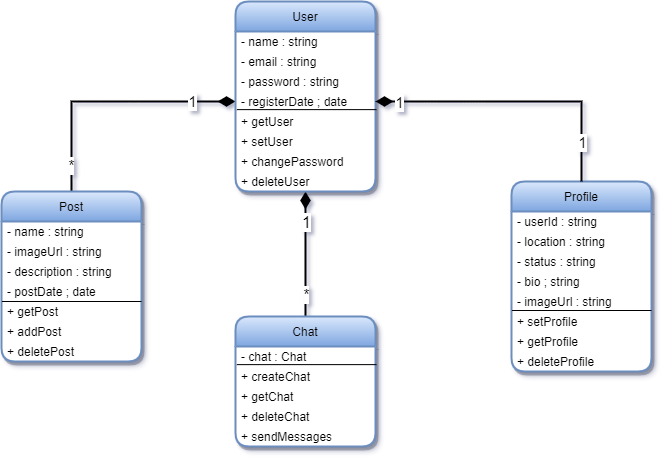

The diagram above was exported from draw.io. Its source (the exported page's mxGraphModel, read from the mxfile embedded in the PNG):
<mxGraphModel dx="1147" dy="662" grid="1" gridSize="10" guides="1" tooltips="1" connect="1" arrows="1" fold="1" page="1" pageScale="1" pageWidth="827" pageHeight="1169" background="#FFFFFF" math="0" shadow="1">
  <root>
    <mxCell id="WIyWlLk6GJQsqaUBKTNV-0" />
    <mxCell id="WIyWlLk6GJQsqaUBKTNV-1" parent="WIyWlLk6GJQsqaUBKTNV-0" />
    <mxCell id="VCV_sHk7PDAN3eqAanEs-20" value="" style="edgeStyle=orthogonalEdgeStyle;rounded=0;orthogonalLoop=1;jettySize=auto;html=1;entryX=0;entryY=0.5;entryDx=0;entryDy=0;endArrow=diamondThin;endFill=1;strokeWidth=2;endSize=12;" edge="1" parent="WIyWlLk6GJQsqaUBKTNV-1" source="VCV_sHk7PDAN3eqAanEs-14" target="VCV_sHk7PDAN3eqAanEs-9">
      <mxGeometry relative="1" as="geometry">
        <mxPoint x="300" y="135" as="targetPoint" />
      </mxGeometry>
    </mxCell>
    <mxCell id="VCV_sHk7PDAN3eqAanEs-35" value="1" style="edgeLabel;html=1;align=center;verticalAlign=middle;resizable=0;points=[];fontSize=15;" vertex="1" connectable="0" parent="VCV_sHk7PDAN3eqAanEs-20">
      <mxGeometry x="0.8534" y="1" relative="1" as="geometry">
        <mxPoint x="-25" as="offset" />
      </mxGeometry>
    </mxCell>
    <mxCell id="VCV_sHk7PDAN3eqAanEs-77" value="*" style="edgeLabel;html=1;align=center;verticalAlign=middle;resizable=0;points=[];fontSize=15;" vertex="1" connectable="0" parent="VCV_sHk7PDAN3eqAanEs-20">
      <mxGeometry x="-0.7839" y="1" relative="1" as="geometry">
        <mxPoint as="offset" />
      </mxGeometry>
    </mxCell>
    <mxCell id="VCV_sHk7PDAN3eqAanEs-68" value="" style="edgeStyle=orthogonalEdgeStyle;rounded=0;orthogonalLoop=1;jettySize=auto;html=1;endArrow=diamondThin;endFill=1;strokeWidth=2;endSize=12;" edge="1" parent="WIyWlLk6GJQsqaUBKTNV-1" source="VCV_sHk7PDAN3eqAanEs-58" target="VCV_sHk7PDAN3eqAanEs-0">
      <mxGeometry relative="1" as="geometry">
        <Array as="points">
          <mxPoint x="414" y="290" />
          <mxPoint x="414" y="290" />
        </Array>
      </mxGeometry>
    </mxCell>
    <mxCell id="VCV_sHk7PDAN3eqAanEs-79" value="1" style="edgeLabel;html=1;align=center;verticalAlign=middle;resizable=0;points=[];fontSize=16;" vertex="1" connectable="0" parent="VCV_sHk7PDAN3eqAanEs-68">
      <mxGeometry x="0.7191" y="-1" relative="1" as="geometry">
        <mxPoint x="-1" y="12" as="offset" />
      </mxGeometry>
    </mxCell>
    <mxCell id="VCV_sHk7PDAN3eqAanEs-80" value="*" style="edgeLabel;html=1;align=center;verticalAlign=middle;resizable=0;points=[];fontSize=15;" vertex="1" connectable="0" parent="VCV_sHk7PDAN3eqAanEs-68">
      <mxGeometry x="-0.6249" y="-1" relative="1" as="geometry">
        <mxPoint x="-1" as="offset" />
      </mxGeometry>
    </mxCell>
    <mxCell id="VCV_sHk7PDAN3eqAanEs-0" value="User" style="swimlane;fontStyle=0;childLayout=stackLayout;horizontal=1;startSize=30;horizontalStack=0;resizeParent=1;resizeParentMax=0;resizeLast=0;collapsible=1;marginBottom=0;strokeWidth=2;shadow=1;rounded=1;glass=0;perimeterSpacing=0;fillColor=#dae8fc;swimlaneFillColor=default;strokeColor=#6c8ebf;gradientColor=#7ea6e0;" vertex="1" parent="WIyWlLk6GJQsqaUBKTNV-1">
      <mxGeometry x="344" y="80" width="140" height="190" as="geometry" />
    </mxCell>
    <mxCell id="VCV_sHk7PDAN3eqAanEs-6" value="- name : string" style="text;strokeColor=none;fillColor=none;align=left;verticalAlign=middle;spacingLeft=4;spacingRight=4;overflow=hidden;points=[[0,0.5],[1,0.5]];portConstraint=eastwest;rotatable=0;" vertex="1" parent="VCV_sHk7PDAN3eqAanEs-0">
      <mxGeometry y="30" width="140" height="20" as="geometry" />
    </mxCell>
    <mxCell id="VCV_sHk7PDAN3eqAanEs-7" value="- email : string" style="text;strokeColor=none;fillColor=none;align=left;verticalAlign=middle;spacingLeft=4;spacingRight=4;overflow=hidden;points=[[0,0.5],[1,0.5]];portConstraint=eastwest;rotatable=0;" vertex="1" parent="VCV_sHk7PDAN3eqAanEs-0">
      <mxGeometry y="50" width="140" height="20" as="geometry" />
    </mxCell>
    <mxCell id="VCV_sHk7PDAN3eqAanEs-8" value="- password : string" style="text;strokeColor=none;fillColor=none;align=left;verticalAlign=middle;spacingLeft=4;spacingRight=4;overflow=hidden;points=[[0,0.5],[1,0.5]];portConstraint=eastwest;rotatable=0;" vertex="1" parent="VCV_sHk7PDAN3eqAanEs-0">
      <mxGeometry y="70" width="140" height="20" as="geometry" />
    </mxCell>
    <mxCell id="VCV_sHk7PDAN3eqAanEs-9" value="- registerDate ; date" style="text;strokeColor=none;fillColor=none;align=left;verticalAlign=middle;spacingLeft=4;spacingRight=4;overflow=hidden;points=[[0,0.5],[1,0.5]];portConstraint=eastwest;rotatable=0;" vertex="1" parent="VCV_sHk7PDAN3eqAanEs-0">
      <mxGeometry y="90" width="140" height="20" as="geometry" />
    </mxCell>
    <mxCell id="VCV_sHk7PDAN3eqAanEs-41" value="+ getUser" style="text;strokeColor=none;fillColor=none;align=left;verticalAlign=middle;spacingLeft=4;spacingRight=4;overflow=hidden;points=[[0,0.5],[1,0.5]];portConstraint=eastwest;rotatable=0;" vertex="1" parent="VCV_sHk7PDAN3eqAanEs-0">
      <mxGeometry y="110" width="140" height="20" as="geometry" />
    </mxCell>
    <mxCell id="VCV_sHk7PDAN3eqAanEs-43" value="+ setUser" style="text;strokeColor=none;fillColor=none;align=left;verticalAlign=middle;spacingLeft=4;spacingRight=4;overflow=hidden;points=[[0,0.5],[1,0.5]];portConstraint=eastwest;rotatable=0;" vertex="1" parent="VCV_sHk7PDAN3eqAanEs-0">
      <mxGeometry y="130" width="140" height="20" as="geometry" />
    </mxCell>
    <mxCell id="VCV_sHk7PDAN3eqAanEs-48" value="+ changePassword" style="text;strokeColor=none;fillColor=none;align=left;verticalAlign=middle;spacingLeft=4;spacingRight=4;overflow=hidden;points=[[0,0.5],[1,0.5]];portConstraint=eastwest;rotatable=0;" vertex="1" parent="VCV_sHk7PDAN3eqAanEs-0">
      <mxGeometry y="150" width="140" height="20" as="geometry" />
    </mxCell>
    <mxCell id="VCV_sHk7PDAN3eqAanEs-47" value="+ deleteUser" style="text;strokeColor=none;fillColor=none;align=left;verticalAlign=middle;spacingLeft=4;spacingRight=4;overflow=hidden;points=[[0,0.5],[1,0.5]];portConstraint=eastwest;rotatable=0;" vertex="1" parent="VCV_sHk7PDAN3eqAanEs-0">
      <mxGeometry y="170" width="140" height="20" as="geometry" />
    </mxCell>
    <mxCell id="VCV_sHk7PDAN3eqAanEs-46" value="" style="endArrow=none;html=1;rounded=0;entryX=1.007;entryY=-0.094;entryDx=0;entryDy=0;entryPerimeter=0;exitX=0.01;exitY=-0.094;exitDx=0;exitDy=0;exitPerimeter=0;" edge="1" parent="VCV_sHk7PDAN3eqAanEs-0" source="VCV_sHk7PDAN3eqAanEs-41" target="VCV_sHk7PDAN3eqAanEs-41">
      <mxGeometry width="50" height="50" relative="1" as="geometry">
        <mxPoint x="16" y="240" as="sourcePoint" />
        <mxPoint x="56" y="230" as="targetPoint" />
      </mxGeometry>
    </mxCell>
    <mxCell id="VCV_sHk7PDAN3eqAanEs-14" value="Post" style="swimlane;fontStyle=0;childLayout=stackLayout;horizontal=1;startSize=30;horizontalStack=0;resizeParent=1;resizeParentMax=0;resizeLast=0;collapsible=1;marginBottom=0;strokeWidth=2;shadow=1;glass=0;rounded=1;fillColor=#dae8fc;swimlaneFillColor=default;strokeColor=#6c8ebf;gradientColor=#7ea6e0;" vertex="1" parent="WIyWlLk6GJQsqaUBKTNV-1">
      <mxGeometry x="110" y="270" width="140" height="170" as="geometry" />
    </mxCell>
    <mxCell id="VCV_sHk7PDAN3eqAanEs-16" value="- name : string" style="text;strokeColor=none;fillColor=none;align=left;verticalAlign=middle;spacingLeft=4;spacingRight=4;overflow=hidden;points=[[0,0.5],[1,0.5]];portConstraint=eastwest;rotatable=0;" vertex="1" parent="VCV_sHk7PDAN3eqAanEs-14">
      <mxGeometry y="30" width="140" height="20" as="geometry" />
    </mxCell>
    <mxCell id="VCV_sHk7PDAN3eqAanEs-17" value="- imageUrl : string" style="text;align=left;verticalAlign=middle;spacingLeft=4;spacingRight=4;overflow=hidden;points=[[0,0.5],[1,0.5]];portConstraint=eastwest;rotatable=0;" vertex="1" parent="VCV_sHk7PDAN3eqAanEs-14">
      <mxGeometry y="50" width="140" height="20" as="geometry" />
    </mxCell>
    <mxCell id="VCV_sHk7PDAN3eqAanEs-18" value="- description : string" style="text;strokeColor=none;fillColor=none;align=left;verticalAlign=middle;spacingLeft=4;spacingRight=4;overflow=hidden;points=[[0,0.5],[1,0.5]];portConstraint=eastwest;rotatable=0;" vertex="1" parent="VCV_sHk7PDAN3eqAanEs-14">
      <mxGeometry y="70" width="140" height="20" as="geometry" />
    </mxCell>
    <mxCell id="VCV_sHk7PDAN3eqAanEs-19" value="- postDate ; date" style="text;strokeColor=none;fillColor=none;align=left;verticalAlign=middle;spacingLeft=4;spacingRight=4;overflow=hidden;points=[[0,0.5],[1,0.5]];portConstraint=eastwest;rotatable=0;" vertex="1" parent="VCV_sHk7PDAN3eqAanEs-14">
      <mxGeometry y="90" width="140" height="20" as="geometry" />
    </mxCell>
    <mxCell id="VCV_sHk7PDAN3eqAanEs-54" value="+ getPost" style="text;strokeColor=none;fillColor=none;align=left;verticalAlign=middle;spacingLeft=4;spacingRight=4;overflow=hidden;points=[[0,0.5],[1,0.5]];portConstraint=eastwest;rotatable=0;" vertex="1" parent="VCV_sHk7PDAN3eqAanEs-14">
      <mxGeometry y="110" width="140" height="20" as="geometry" />
    </mxCell>
    <mxCell id="VCV_sHk7PDAN3eqAanEs-55" value="+ addPost" style="text;strokeColor=none;fillColor=none;align=left;verticalAlign=middle;spacingLeft=4;spacingRight=4;overflow=hidden;points=[[0,0.5],[1,0.5]];portConstraint=eastwest;rotatable=0;" vertex="1" parent="VCV_sHk7PDAN3eqAanEs-14">
      <mxGeometry y="130" width="140" height="20" as="geometry" />
    </mxCell>
    <mxCell id="VCV_sHk7PDAN3eqAanEs-56" value="+ deletePost" style="text;strokeColor=none;fillColor=none;align=left;verticalAlign=middle;spacingLeft=4;spacingRight=4;overflow=hidden;points=[[0,0.5],[1,0.5]];portConstraint=eastwest;rotatable=0;" vertex="1" parent="VCV_sHk7PDAN3eqAanEs-14">
      <mxGeometry y="150" width="140" height="20" as="geometry" />
    </mxCell>
    <mxCell id="VCV_sHk7PDAN3eqAanEs-53" value="" style="endArrow=none;html=1;rounded=0;entryX=1.007;entryY=-0.094;entryDx=0;entryDy=0;entryPerimeter=0;exitX=0.01;exitY=-0.094;exitDx=0;exitDy=0;exitPerimeter=0;" edge="1" parent="VCV_sHk7PDAN3eqAanEs-14">
      <mxGeometry width="50" height="50" relative="1" as="geometry">
        <mxPoint x="0.4199999999999875" y="110" as="sourcePoint" />
        <mxPoint x="139.99999999999991" y="110" as="targetPoint" />
      </mxGeometry>
    </mxCell>
    <mxCell id="VCV_sHk7PDAN3eqAanEs-22" value="Profile" style="swimlane;fontStyle=0;childLayout=stackLayout;horizontal=1;startSize=30;horizontalStack=0;resizeParent=1;resizeParentMax=0;resizeLast=0;collapsible=1;marginBottom=0;strokeWidth=2;glass=0;shadow=1;rounded=1;fillColor=#dae8fc;swimlaneFillColor=default;strokeColor=#6c8ebf;gradientColor=#7ea6e0;" vertex="1" parent="WIyWlLk6GJQsqaUBKTNV-1">
      <mxGeometry x="620" y="260" width="140" height="190" as="geometry" />
    </mxCell>
    <mxCell id="VCV_sHk7PDAN3eqAanEs-24" value="- userId : string" style="text;strokeColor=none;fillColor=none;align=left;verticalAlign=middle;spacingLeft=4;spacingRight=4;overflow=hidden;points=[[0,0.5],[1,0.5]];portConstraint=eastwest;rotatable=0;" vertex="1" parent="VCV_sHk7PDAN3eqAanEs-22">
      <mxGeometry y="30" width="140" height="20" as="geometry" />
    </mxCell>
    <mxCell id="VCV_sHk7PDAN3eqAanEs-25" value="- location : string" style="text;strokeColor=none;fillColor=none;align=left;verticalAlign=middle;spacingLeft=4;spacingRight=4;overflow=hidden;points=[[0,0.5],[1,0.5]];portConstraint=eastwest;rotatable=0;" vertex="1" parent="VCV_sHk7PDAN3eqAanEs-22">
      <mxGeometry y="50" width="140" height="20" as="geometry" />
    </mxCell>
    <mxCell id="VCV_sHk7PDAN3eqAanEs-26" value="- status : string" style="text;strokeColor=none;fillColor=none;align=left;verticalAlign=middle;spacingLeft=4;spacingRight=4;overflow=hidden;points=[[0,0.5],[1,0.5]];portConstraint=eastwest;rotatable=0;" vertex="1" parent="VCV_sHk7PDAN3eqAanEs-22">
      <mxGeometry y="70" width="140" height="20" as="geometry" />
    </mxCell>
    <mxCell id="VCV_sHk7PDAN3eqAanEs-27" value="- bio ; string" style="text;strokeColor=none;fillColor=none;align=left;verticalAlign=middle;spacingLeft=4;spacingRight=4;overflow=hidden;points=[[0,0.5],[1,0.5]];portConstraint=eastwest;rotatable=0;" vertex="1" parent="VCV_sHk7PDAN3eqAanEs-22">
      <mxGeometry y="90" width="140" height="20" as="geometry" />
    </mxCell>
    <mxCell id="VCV_sHk7PDAN3eqAanEs-29" value="- imageUrl : string" style="text;strokeColor=none;fillColor=none;align=left;verticalAlign=middle;spacingLeft=4;spacingRight=4;overflow=hidden;points=[[0,0.5],[1,0.5]];portConstraint=eastwest;rotatable=0;" vertex="1" parent="VCV_sHk7PDAN3eqAanEs-22">
      <mxGeometry y="110" width="140" height="20" as="geometry" />
    </mxCell>
    <mxCell id="VCV_sHk7PDAN3eqAanEs-50" value="" style="endArrow=none;html=1;rounded=0;entryX=1.007;entryY=-0.094;entryDx=0;entryDy=0;entryPerimeter=0;exitX=0.01;exitY=-0.094;exitDx=0;exitDy=0;exitPerimeter=0;" edge="1" parent="VCV_sHk7PDAN3eqAanEs-22">
      <mxGeometry width="50" height="50" relative="1" as="geometry">
        <mxPoint x="0.4199999999999591" y="129" as="sourcePoint" />
        <mxPoint x="139.9999999999999" y="129" as="targetPoint" />
      </mxGeometry>
    </mxCell>
    <mxCell id="VCV_sHk7PDAN3eqAanEs-49" value="+ setProfile" style="text;strokeColor=none;fillColor=none;align=left;verticalAlign=middle;spacingLeft=4;spacingRight=4;overflow=hidden;points=[[0,0.5],[1,0.5]];portConstraint=eastwest;rotatable=0;" vertex="1" parent="VCV_sHk7PDAN3eqAanEs-22">
      <mxGeometry y="130" width="140" height="20" as="geometry" />
    </mxCell>
    <mxCell id="VCV_sHk7PDAN3eqAanEs-51" value="+ getProfile" style="text;strokeColor=none;fillColor=none;align=left;verticalAlign=middle;spacingLeft=4;spacingRight=4;overflow=hidden;points=[[0,0.5],[1,0.5]];portConstraint=eastwest;rotatable=0;" vertex="1" parent="VCV_sHk7PDAN3eqAanEs-22">
      <mxGeometry y="150" width="140" height="20" as="geometry" />
    </mxCell>
    <mxCell id="VCV_sHk7PDAN3eqAanEs-57" value="+ deleteProfile" style="text;strokeColor=none;fillColor=none;align=left;verticalAlign=middle;spacingLeft=4;spacingRight=4;overflow=hidden;points=[[0,0.5],[1,0.5]];portConstraint=eastwest;rotatable=0;" vertex="1" parent="VCV_sHk7PDAN3eqAanEs-22">
      <mxGeometry y="170" width="140" height="20" as="geometry" />
    </mxCell>
    <mxCell id="VCV_sHk7PDAN3eqAanEs-58" value="Chat" style="swimlane;fontStyle=0;childLayout=stackLayout;horizontal=1;startSize=30;horizontalStack=0;resizeParent=1;resizeParentMax=0;resizeLast=0;collapsible=1;marginBottom=0;strokeWidth=2;shadow=1;rounded=1;fillColor=#dae8fc;swimlaneFillColor=default;strokeColor=#6c8ebf;gradientColor=#7ea6e0;" vertex="1" parent="WIyWlLk6GJQsqaUBKTNV-1">
      <mxGeometry x="344" y="395" width="140" height="130" as="geometry" />
    </mxCell>
    <mxCell id="VCV_sHk7PDAN3eqAanEs-59" value="- chat : Chat" style="text;strokeColor=none;fillColor=none;align=left;verticalAlign=middle;spacingLeft=4;spacingRight=4;overflow=hidden;points=[[0,0.5],[1,0.5]];portConstraint=eastwest;rotatable=0;" vertex="1" parent="VCV_sHk7PDAN3eqAanEs-58">
      <mxGeometry y="30" width="140" height="20" as="geometry" />
    </mxCell>
    <mxCell id="VCV_sHk7PDAN3eqAanEs-63" value="+ createChat" style="text;strokeColor=none;fillColor=none;align=left;verticalAlign=middle;spacingLeft=4;spacingRight=4;overflow=hidden;points=[[0,0.5],[1,0.5]];portConstraint=eastwest;rotatable=0;" vertex="1" parent="VCV_sHk7PDAN3eqAanEs-58">
      <mxGeometry y="50" width="140" height="20" as="geometry" />
    </mxCell>
    <mxCell id="VCV_sHk7PDAN3eqAanEs-76" value="+ getChat" style="text;strokeColor=none;fillColor=none;align=left;verticalAlign=middle;spacingLeft=4;spacingRight=4;overflow=hidden;points=[[0,0.5],[1,0.5]];portConstraint=eastwest;rotatable=0;" vertex="1" parent="VCV_sHk7PDAN3eqAanEs-58">
      <mxGeometry y="70" width="140" height="20" as="geometry" />
    </mxCell>
    <mxCell id="VCV_sHk7PDAN3eqAanEs-72" value="+ deleteChat" style="text;strokeColor=none;fillColor=none;align=left;verticalAlign=middle;spacingLeft=4;spacingRight=4;overflow=hidden;points=[[0,0.5],[1,0.5]];portConstraint=eastwest;rotatable=0;" vertex="1" parent="VCV_sHk7PDAN3eqAanEs-58">
      <mxGeometry y="90" width="140" height="20" as="geometry" />
    </mxCell>
    <mxCell id="VCV_sHk7PDAN3eqAanEs-64" value="+ sendMessages" style="text;strokeColor=none;fillColor=none;align=left;verticalAlign=middle;spacingLeft=4;spacingRight=4;overflow=hidden;points=[[0,0.5],[1,0.5]];portConstraint=eastwest;rotatable=0;" vertex="1" parent="VCV_sHk7PDAN3eqAanEs-58">
      <mxGeometry y="110" width="140" height="20" as="geometry" />
    </mxCell>
    <mxCell id="VCV_sHk7PDAN3eqAanEs-67" value="" style="endArrow=none;html=1;rounded=0;entryX=1.007;entryY=-0.094;entryDx=0;entryDy=0;entryPerimeter=0;exitX=0.01;exitY=-0.094;exitDx=0;exitDy=0;exitPerimeter=0;" edge="1" parent="VCV_sHk7PDAN3eqAanEs-58" source="VCV_sHk7PDAN3eqAanEs-63" target="VCV_sHk7PDAN3eqAanEs-63">
      <mxGeometry width="50" height="50" relative="1" as="geometry">
        <mxPoint x="16" y="240" as="sourcePoint" />
        <mxPoint x="56" y="230" as="targetPoint" />
      </mxGeometry>
    </mxCell>
    <mxCell id="VCV_sHk7PDAN3eqAanEs-28" value="" style="edgeStyle=orthogonalEdgeStyle;rounded=0;orthogonalLoop=1;jettySize=auto;html=1;entryX=1;entryY=0.5;entryDx=0;entryDy=0;exitX=0.5;exitY=0;exitDx=0;exitDy=0;startArrow=none;startFill=0;endArrow=diamondThin;endFill=1;strokeWidth=2;endSize=12;" edge="1" parent="WIyWlLk6GJQsqaUBKTNV-1" source="VCV_sHk7PDAN3eqAanEs-22" target="VCV_sHk7PDAN3eqAanEs-9">
      <mxGeometry relative="1" as="geometry" />
    </mxCell>
    <mxCell id="VCV_sHk7PDAN3eqAanEs-32" value="1" style="edgeLabel;html=1;align=center;verticalAlign=middle;resizable=0;points=[];fontSize=15;" vertex="1" connectable="0" parent="VCV_sHk7PDAN3eqAanEs-28">
      <mxGeometry x="-0.6425" relative="1" as="geometry">
        <mxPoint y="11" as="offset" />
      </mxGeometry>
    </mxCell>
    <mxCell id="VCV_sHk7PDAN3eqAanEs-34" value="1" style="edgeLabel;html=1;align=center;verticalAlign=middle;resizable=0;points=[];fontSize=15;" vertex="1" connectable="0" parent="VCV_sHk7PDAN3eqAanEs-28">
      <mxGeometry x="0.8395" relative="1" as="geometry">
        <mxPoint as="offset" />
      </mxGeometry>
    </mxCell>
  </root>
</mxGraphModel>